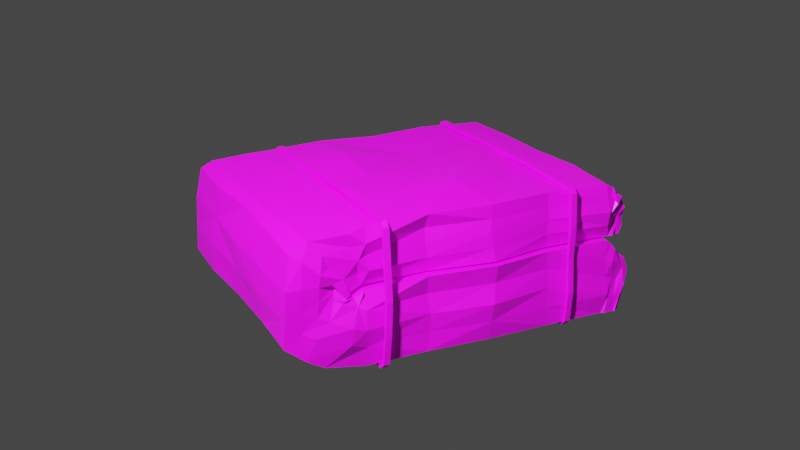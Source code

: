 # Source: LP_Wool.blend  (saved by Blender 2.92.15; exported with 4.5.12 LTS)
import bpy
from mathutils import Matrix  # noqa: F401  (used for matrix-valued properties, if any)

bpy.ops.wm.read_factory_settings(use_empty=True)
scene = bpy.context.scene
scene.name = 'Scene'

# ---- collections
col_collection = bpy.data.collections.new('Collection'); scene.collection.children.link(col_collection)

# ---- images (referenced by path relative to the original .blend; pixels are not part of the script)
import os
ASSET_DIR = os.environ.get("B2B_ASSET_DIR", "")  # directory of the original .blend (textures are referenced by path, not embedded)
HERE = os.path.dirname(os.path.abspath(__file__))  # packed textures are extracted next to this script under _unpacked/

def load_image(name, relpath, width, height, colorspace="sRGB"):
    """Load a texture the original file referenced (path relative to the .blend, or extracted next to this script)."""
    p = next((c for c in (os.path.join(HERE, relpath), os.path.join(ASSET_DIR, relpath)) if relpath and os.path.exists(c)), "")
    if p:
        img = bpy.data.images.load(p, check_existing=True)
        img.name = name
    else:  # same state as the original file: an image datablock whose file is absent (Cycles renders it pink)
        img = bpy.data.images.new(name, width, height)
        img.source = "FILE"
        img.filepath = "//" + (relpath or name)
    img.colorspace_settings.name = colorspace
    return img
img_imphenziapalette01_256_gradient_png = load_image('ImphenziaPalette01-256-Gradient.png', 'ImphenziaPalette01-256-Gradient.png', 1024, 1024, 'sRGB')

# ---- materials (node trees are filled in below, after node groups)
mat_material_001 = bpy.data.materials.new('Material.001')
mat_material_001.use_transparent_shadow = False

# ---- material node trees
mat_material_001.use_nodes = True; mat_material_001.node_tree.nodes.clear()
_N = mat_material_001.node_tree.nodes; _L = mat_material_001.node_tree.links
n0 = _N.new('ShaderNodeBsdfPrincipled'); n0.name = 'Principled BSDF'; n0.location = (10, 300)
n0.distribution = 'GGX'
n0.subsurface_method = 'BURLEY'
n0.inputs[3].default_value = 1.45
n0.inputs[27].default_value = (0.0, 0.0, 0.0, 1.0)
n0.inputs[28].default_value = 1.0
n1 = _N.new('ShaderNodeOutputMaterial'); n1.name = 'Material Output'; n1.location = (300, 300)
n2 = _N.new('ShaderNodeTexImage'); n2.name = 'Image Texture'; n2.location = (-280, 280)
n2.image = img_imphenziapalette01_256_gradient_png
_L.new(n0.outputs[0], n1.inputs[0])
_L.new(n2.outputs[0], n0.inputs[0])
n1.is_active_output = True

# ---- world
world_world = bpy.data.worlds.new('World'); scene.world = world_world
world_world.use_nodes = True; world_world.node_tree.nodes.clear()
_N = world_world.node_tree.nodes; _L = world_world.node_tree.links
n0 = _N.new('ShaderNodeOutputWorld'); n0.name = 'World Output'; n0.location = (300, 300)
n1 = _N.new('ShaderNodeBackground'); n1.name = 'Background'; n1.location = (10, 300)
n1.inputs[0].default_value = (0.05088, 0.05088, 0.05088, 1.0)
_L.new(n1.outputs[0], n0.inputs[0])
n0.is_active_output = True
world_world.color = (0.05088, 0.05088, 0.05088)
world_world.use_sun_shadow = False
world_world.sun_shadow_jitter_overblur = 0.0

# ---- cameras
cam_camera_001 = bpy.data.cameras.new('Camera.001')

# ---- lights
light_point = bpy.data.lights.new('Point', 'POINT')
light_point.transmission_factor = 0.0
light_point.energy = 4000.0
light_point.shadow_soft_size = 0.25
light_point.shadow_maximum_resolution = 0.006
light_point.use_absolute_resolution = True

# ---- meshes
me_cube_001 = bpy.data.meshes.new('Cube.001')
me_cube_001.from_pydata([(-1.05, -0.9934, -0.9933), (-0.9953, -1.026, 0.8981), (-0.9839, 0.9836, -1.006), (-1.015, 1.02, 0.9796), (0.9902, -0.9867, -1.012), (1.014, -1.008, 0.9265), (0.9871, 1.004, -1.02), (1.003, 1.009, 0.9627), (-0.9943, -1.597, -0.114), (-1.004, -1.108, 0.8066), (1.045, -1.147, 0.7953), (1.006, -1.594, -0.1441), (-1.006, -1.524, 2.107), (-0.9913, -1.129, 0.8814), (1.029, -1.118, 0.8915), (1.033, -1.545, 2.094), (-0.9503, 0.9747, 2.403), (-0.936, 0.9879, 1.012), (0.9504, 1.003, 1.014), (0.996, 0.9784, 2.42), (-0.9443, -0.9812, 1.041), (0.9738, -0.9886, 1.015), (0.9993, -0.9899, 2.429), (-0.9459, -0.9983, 2.4), (-0.9322, 1.111, 1.984), (-0.9561, 1.128, 1.055), (0.9682, 1.135, 1.055), (0.9866, 1.124, 1.995), (-1.005, 1.154, 0.4117), (-0.9839, 1.149, -1.006), (0.9985, 1.149, -0.9956), (0.9865, 1.188, 0.3941), (-0.9881, 0.004152, -1.021), (-1.04, -0.9839, 0.01037), (-1.003, -0.007782, 0.9721), (-0.9948, 1.014, 0.007919), (0.004743, 0.9917, -1.009), (-0.01924, 1.03, 0.9221), (0.998, 1.014, -0.01067), (1.01, 0.001386, -0.9983), (1.07, 0.01763, 0.9657), (1.064, -1.008, -1.36e-07), (0.009742, -1.012, -1.022), (0.02063, -0.9851, 0.9436), (-0.9806, -1.368, 0.515), (1.038, -1.359, 0.5174), (-0.01848, -1.581, -0.1348), (-0.0128, -1.128, 0.8877), (-0.9876, -1.356, 1.549), (1.072, -1.344, 1.563), (0.0005414, -1.502, 2.112), (-0.001655, -1.139, 0.9866), (1.062, -1.59, 1.305), (-1.019, -1.571, 1.309), (-1.011, -1.115, 0.8207), (1.034, -1.144, 0.8424), (-0.9524, 0.9765, 1.7), (1.029, 1.004, 1.733), (0.02019, 0.9948, 2.412), (0.01086, 1.033, 0.9845), (-0.932, -0.01025, 1.028), (1.028, 0.01886, 1.02), (0.9848, 0.01327, 2.404), (-0.9536, -0.01708, 2.394), (-0.9409, -0.9871, 1.727), (0.004176, -1.012, 2.419), (1.011, -0.9998, 1.737), (-0.001877, -0.9709, 1.036), (-0.9716, 1.135, 1.512), (0.9776, 1.145, 1.535), (-0.01577, 1.14, 1.984), (0.003609, 1.205, 1.052), (1.021, 1.041, 2.188), (-0.9453, 1.061, 2.207), (-0.9257, 1.076, 1.032), (0.9768, 1.072, 1.029), (-1.014, 1.145, -0.3132), (-0.02536, 1.144, -0.9972), (0.001088, 1.176, 0.3827), (1.02, 1.18, -0.2986), (1.007, 1.084, 0.7059), (-0.9852, 1.091, 0.7023), (-1.01, 1.072, -0.9954), (1.007, 1.106, -1.004), (0.002506, 1.091, -0.9955), (0.9873, 1.126, -0.1594), (-0.9987, 1.094, -0.1526), (-2.244e-05, 1.142, -0.2972), (1.005, 1.041, 1.608), (-0.01097, 1.099, 1.021), (-0.9587, 1.054, 1.628), (0.002643, 1.194, 1.484), (-0.9683, 0.001266, 1.714), (0.001289, 0.01775, 2.407), (1.006, -0.01261, 1.737), (-0.007165, 1.065, 2.205), (1.05, -1.348, 1.247), (-0.0122, -1.13, 0.8982), (-0.9797, -1.354, 1.267), (0.02212, 0.01015, 1.028), (0.004063, -1.598, 1.295), (0.009859, 0.005522, 0.9495), (-0.008266, -0.007685, -1.009), (1.073, -0.004322, -0.01066), (-0.005243, 1.12, 0.7004), (-1.006, -0.01204, -0.009805), (-0.9983, -0.504, -1.01), (-1.03, -0.9945, 0.5047), (-1.011, 0.5003, 0.9549), (-0.9919, 0.9996, -0.4851), (-0.4949, 1.012, -0.9837), (0.4888, 1.026, 0.9324), (1.019, 1.032, -0.4966), (0.9953, 0.4894, -1.007), (1.024, -0.5173, 0.9733), (1.019, -0.9894, -0.501), (0.5098, -0.9873, -1.019), (-0.5206, -1.004, 0.9185), (-1.007, -1.233, 0.8117), (1.023, -1.472, 0.1873), (0.5077, -1.579, -0.1313), (-0.4951, -1.113, 0.8554), (-1.009, -1.442, -0.5508), (-1.024, -1.039, 0.8946), (1.007, -1.433, -0.5592), (1.043, -1.022, 0.9044), (-0.9925, -1.225, 1.217), (1.049, -1.462, 1.919), (0.472, -1.524, 2.116), (-0.4973, -1.144, 1.005), (-0.9284, 1.004, 1.364), (1.013, 0.9845, 2.065), (0.4821, 1.035, 2.417), (-0.4747, 0.9946, 0.9931), (-0.9616, 0.4953, 1.005), (1.0, -1.101, 0.9306), (1.009, -1.402, 2.306), (-0.9829, -1.434, 2.29), (-0.958, -1.018, 1.0), (0.9539, -0.4978, 1.01), (0.9726, -0.4943, 2.422), (-1.003, -0.4801, 2.415), (-0.9761, -0.9744, 1.373), (-0.4901, -1.006, 2.432), (1.04, -0.9998, 2.062), (0.4811, -1.008, 1.034), (-0.9512, 1.146, 1.279), (1.003, 1.15, 1.758), (0.472, 1.19, 1.997), (-0.4831, 1.145, 1.031), (1.027, 1.097, 2.111), (-0.9438, 1.026, 2.299), (-0.953, 1.047, 1.035), (0.9597, 1.041, 1.017), (-1.017, 1.16, -0.6562), (-0.5125, 1.18, -0.9801), (0.4976, 1.165, 0.415), (0.9893, 1.188, -0.6394), (0.9876, 1.131, 0.5405), (-0.9913, 1.015, 0.8583), (-1.026, 1.043, -1.01), (1.02, 1.111, -1.004), (-1.026, 0.5108, -1.002), (-1.101, -1.005, -0.507), (-1.028, -0.5046, 0.9603), (-0.9942, 1.001, 0.5113), (0.5115, 1.038, -1.011), (-0.5098, 1.004, 0.9338), (1.008, 0.9977, 0.4886), (0.9886, -0.5008, -0.9965), (0.9903, 0.4893, 0.9498), (1.059, -1.006, 0.4931), (-0.4947, -1.006, -1.029), (0.4924, -1.004, 0.9182), (-1.008, -1.476, 0.1932), (1.017, -1.23, 0.8127), (-0.5041, -1.614, -0.1156), (0.5102, -1.111, 0.8599), (-1.072, -1.285, -0.8152), (-1.01, -1.097, 0.8245), (1.001, -1.3, -0.8115), (1.019, -1.08, 0.8051), (-0.9917, -1.459, 1.904), (1.037, -1.247, 1.237), (-0.4789, -1.538, 2.106), (0.5064, -1.131, 0.9515), (-0.9598, 0.991, 2.077), (0.9992, 1.007, 1.358), (-0.4689, 1.006, 2.4), (0.4867, 1.039, 1.002), (-1.003, -0.5215, 1.028), (0.9843, -1.023, 1.016), (1.035, -1.124, 2.351), (-0.9504, -1.148, 2.387), (-0.9972, -1.078, 0.9328), (0.9336, 0.4991, 1.0), (0.9426, 0.5061, 2.414), (-1.018, 0.4705, 2.41), (-0.9392, -1.007, 2.065), (0.4936, -1.014, 2.403), (1.028, -0.974, 1.396), (-0.4832, -0.9828, 1.041), (-0.9751, 1.12, 1.759), (0.978, 1.151, 1.275), (-0.4571, 1.195, 2.002), (0.4831, 1.164, 1.04), (0.9875, 1.043, 2.316), (-0.9263, 1.098, 2.079), (-0.9467, 1.09, 1.03), (0.9582, 1.108, 1.041), (-1.003, 1.162, 0.03455), (0.479, 1.191, -0.9867), (-0.5197, 1.166, 0.4023), (0.987, 1.228, 0.05148), (1.0, 1.053, 0.8257), (-0.9797, 1.11, 0.5523), (-0.9915, 1.1, -0.9844), (1.009, 1.021, -1.009), (-0.007316, 1.113, -1.008), (-0.01338, 1.039, -1.002), (0.4922, 1.142, -1.002), (-0.5102, 1.103, -0.994), (1.004, 1.151, -0.2116), (0.9943, 1.077, -0.06488), (1.003, 1.145, 0.2799), (1.008, 1.106, -0.5794), (-1.017, 1.114, -0.2201), (-0.9931, 1.045, -0.06833), (-0.9941, 1.086, -0.563), (-0.9905, 1.08, 0.2829), (0.4746, 1.188, -0.2983), (-0.4896, 1.215, -0.3139), (-0.007679, 1.155, -0.6605), (-0.01147, 1.166, 0.03764), (0.9907, 1.097, 1.575), (1.018, 1.009, 1.654), (1.029, 1.068, 1.916), (0.9616, 1.071, 1.335), (0.01759, 1.159, 1.014), (0.01954, 1.056, 1.002), (0.472, 1.096, 1.009), (-0.4863, 1.069, 1.006), (-0.9361, 1.119, 1.558), (-0.9524, 1.022, 1.673), (-0.9441, 1.076, 1.312), (-0.9427, 1.083, 1.925), (-0.4648, 1.189, 1.504), (0.4656, 1.173, 1.521), (-0.005158, 1.161, 1.738), (0.008942, 1.182, 1.274), (0.01715, -1.011, 1.011), (0.004206, -1.088, 0.9333), (1.031, -1.056, 1.684), (1.021, -1.263, 1.61), (0.006233, -1.137, 2.353), (-0.0002913, -1.429, 2.307), (-0.9789, -1.066, 1.679), (-0.9799, -1.257, 1.599), (-1.022, 0.4867, 1.713), (-1.01, -0.4919, 1.728), (-0.9593, 0.004262, 1.358), (-0.9524, -0.0007176, 2.089), (-0.008183, 0.5021, 2.521), (0.006598, -0.5024, 2.407), (-0.478, 0.02336, 2.286), (0.4758, -0.01343, 2.595), (0.9517, 0.5094, 1.727), (0.9534, -0.5119, 1.705), (0.989, -0.0007888, 2.054), (1.015, 0.009811, 1.374), (0.01913, 1.107, 2.09), (0.01063, 1.007, 2.296), (-0.4804, 1.102, 2.187), (0.4756, 1.112, 2.177), (1.066, -1.481, 1.312), (1.003, -1.229, 1.131), (0.5081, -1.104, 0.8607), (-0.5099, -1.125, 0.8872), (-1.017, -1.221, 1.018), (-0.9961, -1.456, 1.284), (0.01029, 0.4775, 0.9972), (0.01728, -0.5103, 1.01), (0.4791, 0.003419, 1.011), (-0.4677, -0.00889, 1.023), (1.045, -1.276, 0.3693), (1.076, -1.113, 0.1345), (-0.009925, -1.081, 0.8604), (0.004672, -1.052, 0.8821), (-0.01866, -1.437, -0.5352), (0.02032, -1.302, -0.8169), (-0.5071, -1.571, 1.282), (0.4745, -1.593, 1.304), (0.001163, -0.4984, 0.9417), (0.007734, 0.4998, 0.928), (0.4983, -0.01271, 0.9417), (-0.4992, 0.008889, 0.952), (-0.01371, -0.5108, -1.021), (-0.01089, 0.512, -1.006), (-0.5036, 0.002849, -1.011), (0.4872, -0.002962, -0.9784), (-1.004, -1.262, 0.3569), (-1.043, -1.078, 0.1106), (1.01, -0.4863, -0.004796), (1.001, 0.5014, 0.01029), (1.042, -0.005977, -0.4958), (1.037, 0.01824, 0.491), (-0.006534, 1.153, 0.5441), (0.008882, 1.083, 0.8625), (-0.4999, 1.095, 0.6754), (0.4886, 1.083, 0.7019), (-1.09, 0.4911, -0.001218), (-1.011, -0.4926, -0.02529), (-1.002, -0.01976, -0.5014), (-0.977, 0.01078, 0.5115), (-0.9885, -0.4931, 0.5005), (-1.004, -0.4852, -0.5198), (-1.074, 0.5139, -0.4794), (0.5091, 1.061, 0.8535), (-0.494, 1.031, 0.8675), (-0.4935, 1.108, 0.5505), (0.9802, 0.496, 0.4904), (1.002, 0.4864, -0.5215), (0.9938, -0.4903, -0.4905), (-1.073, -1.113, -0.3363), (-1.015, -1.044, 0.5957), (-1.014, -1.184, 0.7343), (0.4986, 0.5259, -0.9876), (-0.5035, 0.4996, -0.9889), (-0.5104, -0.4866, -1.001), (-0.5149, 0.4844, 0.954), (0.49, 0.5085, 0.949), (0.4949, -0.5157, 0.9588), (0.4941, -1.304, -0.7996), (-0.5134, -1.282, -0.8176), (-0.5064, -1.432, -0.563), (-0.5007, -1.023, 0.891), (0.5046, -1.046, 0.8971), (0.4953, -1.091, 0.8477), (1.044, -1.064, 0.5867), (1.053, -1.118, -0.3144), (1.043, -1.375, 0.0156), (-0.4836, -0.5037, 1.036), (0.4672, -0.4953, 1.028), (0.472, 0.5075, 1.024), (0.464, 1.077, 2.32), (-0.4876, 1.054, 2.291), (-0.4921, 1.13, 2.08), (0.9726, -0.492, 1.366), (0.9302, -0.5058, 2.057), (0.9435, 0.5021, 2.052), (0.4732, -0.5162, 2.422), (-0.4671, -0.5065, 2.575), (-0.4618, 0.4827, 2.397), (-1.013, -0.4975, 2.065), (-1.009, -0.5188, 1.386), (-0.9833, 0.4974, 1.371), (-0.9741, -1.35, 1.949), (-0.9704, -1.161, 1.265), (-0.9532, -1.029, 1.333), (0.5077, -1.423, 2.302), (-0.5024, -1.44, 2.283), (-0.4727, -1.154, 2.351), (1.018, -1.158, 1.284), (1.032, -1.314, 1.955), (1.018, -1.107, 2.019), (-0.4981, -1.08, 0.9161), (0.4771, -1.098, 0.9186), (0.4772, -1.002, 0.9874), (0.4803, 1.197, 1.278), (0.4709, 1.179, 1.764), (-0.4762, 1.164, 1.73), (-0.929, 1.028, 1.967), (-0.947, 1.014, 1.332), (-0.9491, 1.113, 1.298), (-0.466, 1.049, 1.025), (0.4744, 1.034, 1.002), (0.4584, 1.128, 1.036), (0.9908, 1.005, 1.352), (1.005, 1.056, 1.983), (0.9979, 1.105, 1.849), (-0.5133, 1.215, 0.055), (-0.5061, 1.2, -0.6588), (0.4951, 1.216, -0.665), (-0.9951, 1.032, 0.4099), (-1.025, 1.049, -0.533), (-0.9884, 1.117, -0.5903), (1.007, 1.051, -0.5333), (1.021, 1.061, 0.3866), (0.9956, 1.176, 0.1476), (-0.492, 1.06, -0.9939), (0.5006, 1.054, -0.9899), (0.4854, 1.185, -1.017), (-0.4913, 1.126, -0.9971), (1.016, 1.147, -0.6153), (-0.9976, 1.103, 0.1568), (0.4812, 1.167, 0.04403), (0.9728, 1.104, 1.293), (-0.4859, 1.092, 1.027), (-0.9316, 1.104, 1.819), (-0.479, 1.163, 1.262), (-0.483, -1.029, 1.015), (0.9934, -1.049, 1.337), (0.486, -1.15, 2.371), (-0.9545, -1.111, 2.013), (-1.041, 0.4766, 2.055), (0.4608, 0.5059, 2.413), (0.956, 0.4877, 1.359), (0.4715, 1.173, 2.08), (-0.4803, 0.5029, 1.026), (1.035, -1.175, 0.7269), (-0.5234, -1.075, 0.8487), (0.5027, -1.434, -0.5333), (-0.4884, -0.4862, 0.9488), (0.4759, -0.5046, -0.9922), (-0.985, -1.354, -0.005719), (0.9851, -0.5096, 0.4861), (0.4924, 1.132, 0.5507), (-1.076, 0.4946, 0.5043), (1.034, -1.592, 0.5806), (-1.007, -1.112, 0.8136), (-0.9802, -1.361, 0.8909), (1.044, -1.353, 0.8821), (1.04, -1.146, 0.8188), (-1.006, -1.584, 0.5973), (-0.00721, -1.59, 0.58), (-0.0125, -1.129, 0.8929), (0.4911, -1.603, 0.5864), (1.01, -1.23, 0.9717), (1.044, -1.476, 0.7495), (-1.012, -1.227, 0.9146), (0.5091, -1.107, 0.8603), (-1.002, -1.466, 0.7386), (-0.5025, -1.119, 0.8713), (-0.5056, -1.61, 0.5831)], [], [(334, 333, 289, 288), (209, 75, 240, 376), (397, 208, 25, 149), (156, 31, 213, 395), (295, 329, 108, 34), (327, 162, 2, 110), (244, 372, 243, 90), (153, 18, 189, 375), (240, 375, 239, 89), (146, 373, 242, 68), (205, 71, 249, 368), (13, 129, 277, 54), (96, 275, 183, 49), (141, 23, 143, 351), (264, 351, 263, 93), (19, 132, 405, 196), (430, 177, 47, 425), (426, 418, 52, 291), (428, 418, 11, 119), (200, 401, 191, 21), (11, 120, 411, 124), (123, 324, 325, 179), (319, 308, 104, 306), (319, 306, 78, 212), (328, 298, 102, 296), (126, 278, 98, 48), (308, 318, 307, 104), (349, 268, 94, 266), (366, 251, 250, 367), (314, 107, 1, 164), (311, 33, 107, 314), (6, 113, 326, 166), (329, 167, 3, 108), (317, 111, 7, 214), (373, 244, 90, 242), (433, 423, 8, 176), (5, 125, 338, 171), (115, 4, 169, 322), (427, 175, 10, 422), (118, 9, 179, 325), (177, 10, 181, 337), (430, 422, 10, 177), (119, 11, 124, 340), (131, 349, 266, 57), (21, 139, 347, 200), (22, 140, 350, 199), (188, 16, 197, 352), (50, 184, 290, 100), (23, 141, 353, 198), (341, 201, 20, 190), (12, 53, 290, 184), (354, 190, 20, 142), (55, 14, 183, 275), (143, 23, 193, 361), (14, 55, 276, 185), (144, 22, 192, 364), (54, 278, 126, 13), (145, 21, 191, 367), (71, 205, 376, 238), (27, 148, 407, 150), (202, 24, 204, 370), (16, 151, 371, 186), (130, 17, 134, 355), (146, 25, 208, 373), (189, 18, 195, 343), (209, 376, 205, 26), (18, 153, 377, 187), (131, 19, 196, 349), (147, 27, 150, 379), (29, 155, 392, 216), (157, 30, 211, 382), (3, 159, 383, 165), (109, 2, 162, 316), (154, 29, 216, 385), (170, 320, 168, 7), (297, 327, 110, 36), (82, 216, 392, 221), (83, 161, 393, 225), (210, 76, 226, 394), (81, 215, 394, 229), (213, 79, 230, 395), (203, 69, 234, 396), (75, 209, 396, 237), (74, 208, 397, 241), (202, 68, 242, 398), (73, 207, 398, 245), (71, 149, 399, 249), (201, 67, 250, 400), (362, 135, 191, 401), (200, 66, 252, 401), (359, 136, 192, 402), (199, 65, 254, 402), (356, 137, 193, 403), (198, 64, 256, 403), (186, 56, 258, 404), (63, 197, 404, 261), (62, 196, 405, 265), (187, 57, 266, 406), (61, 195, 406, 269), (72, 150, 407, 273), (129, 51, 97, 277), (12, 182, 279, 53), (128, 50, 100, 291), (52, 15, 128, 291), (60, 134, 408, 283), (175, 45, 284, 409), (332, 180, 124, 411), (338, 125, 181, 409), (338, 409, 284, 285), (412, 295, 34, 164), (39, 169, 413, 299), (174, 44, 300, 414), (376, 240, 89, 238), (365, 400, 250, 251), (171, 41, 302, 415), (352, 264, 93, 262), (40, 114, 415, 305), (340, 339, 285, 284), (80, 158, 416, 309), (165, 35, 310, 417), (316, 312, 105, 310), (34, 108, 417, 313), (383, 227, 35, 165), (320, 303, 38, 168), (310, 105, 313, 417), (335, 123, 179, 410), (306, 104, 309, 416), (416, 156, 78, 306), (346, 272, 95, 270), (338, 285, 41, 171), (313, 314, 164, 34), (42, 172, 328, 296), (302, 103, 305, 415), (355, 260, 92, 258), (370, 248, 91, 246), (427, 421, 45, 175), (52, 274, 127, 15), (169, 39, 304, 322), (325, 324, 301, 300), (239, 59, 133, 374), (287, 43, 117, 335), (296, 102, 299, 413), (413, 116, 42, 296), (255, 50, 128, 359), (395, 233, 78, 156), (292, 101, 295, 412), (412, 117, 43, 292), (127, 274, 96, 49), (307, 37, 111, 317), (333, 334, 122, 178), (323, 414, 300, 301), (411, 120, 46, 288), (339, 340, 124, 180), (332, 411, 288, 289), (174, 414, 122, 8), (410, 121, 47, 286), (433, 176, 46, 424), (251, 51, 129, 365), (335, 410, 286, 287), (280, 99, 283, 408), (408, 133, 59, 280), (356, 257, 48, 182), (26, 203, 396, 209), (98, 279, 182, 48), (362, 253, 49, 183), (142, 358, 256, 64), (195, 61, 282, 343), (270, 95, 273, 407), (407, 148, 70, 270), (377, 235, 57, 187), (196, 62, 268, 349), (266, 94, 269, 406), (197, 63, 264, 352), (262, 93, 265, 405), (405, 132, 58, 262), (371, 243, 56, 186), (143, 361, 254, 65), (136, 363, 364, 192), (258, 92, 261, 404), (271, 58, 132, 344), (353, 259, 64, 198), (191, 135, 366, 367), (358, 357, 257, 256), (144, 364, 252, 66), (350, 263, 65, 199), (365, 194, 138, 400), (356, 403, 256, 257), (201, 400, 138, 20), (145, 367, 250, 67), (347, 267, 66, 200), (359, 402, 254, 255), (341, 281, 67, 201), (362, 401, 252, 253), (207, 73, 272, 346), (246, 91, 249, 399), (399, 146, 68, 246), (68, 202, 370, 246), (208, 74, 244, 373), (242, 90, 245, 398), (382, 232, 87, 230), (379, 236, 88, 234), (238, 89, 241, 397), (397, 149, 71, 238), (368, 247, 69, 203), (157, 382, 230, 79), (234, 88, 237, 396), (59, 189, 343, 280), (115, 322, 302, 41), (215, 81, 308, 319), (230, 87, 233, 395), (380, 231, 76, 210), (326, 297, 36, 166), (226, 86, 229, 394), (216, 82, 228, 385), (222, 85, 225, 393), (393, 157, 79, 222), (218, 84, 221, 392), (392, 155, 77, 218), (228, 384, 227, 86), (161, 83, 220, 391), (391, 211, 30, 161), (225, 386, 217, 83), (390, 166, 36, 219), (217, 6, 166, 390), (390, 220, 83, 217), (389, 110, 2, 160), (219, 36, 110, 389), (51, 185, 276, 97), (389, 221, 84, 219), (321, 113, 6, 112), (159, 3, 167, 318), (158, 80, 224, 388), (388, 213, 31, 158), (309, 317, 214, 80), (387, 168, 38, 223), (214, 7, 168, 387), (387, 224, 80, 214), (386, 112, 6, 217), (223, 38, 112, 386), (386, 225, 85, 223), (381, 155, 29, 154), (228, 82, 160, 384), (336, 287, 286, 337), (384, 109, 35, 227), (160, 2, 109, 384), (77, 211, 391, 218), (383, 229, 86, 227), (232, 77, 155, 381), (211, 77, 232, 382), (233, 380, 212, 78), (381, 154, 76, 231), (79, 213, 388, 222), (380, 210, 28, 212), (30, 157, 393, 161), (380, 233, 87, 231), (369, 148, 27, 147), (151, 16, 188, 345), (150, 72, 236, 379), (273, 344, 206, 72), (378, 131, 57, 235), (236, 378, 235, 88), (206, 19, 131, 378), (378, 236, 72, 206), (221, 389, 160, 82), (377, 237, 88, 235), (240, 75, 153, 375), (375, 189, 59, 239), (374, 133, 17, 152), (374, 241, 89, 239), (25, 146, 399, 149), (244, 74, 152, 372), (372, 130, 56, 243), (237, 377, 153, 75), (152, 17, 130, 372), (139, 21, 145, 342), (70, 204, 346, 270), (371, 245, 90, 243), (248, 70, 148, 369), (204, 70, 248, 370), (369, 147, 69, 247), (368, 203, 26, 205), (204, 24, 207, 346), (368, 249, 91, 247), (269, 347, 139, 61), (199, 402, 192, 22), (366, 185, 51, 251), (135, 14, 185, 366), (365, 129, 13, 194), (265, 350, 140, 62), (198, 403, 193, 23), (283, 341, 190, 60), (363, 127, 49, 253), (136, 15, 127, 363), (261, 353, 141, 63), (360, 184, 50, 255), (137, 12, 184, 360), (359, 128, 15, 136), (268, 348, 267, 94), (193, 137, 360, 361), (358, 142, 20, 138), (357, 126, 48, 257), (194, 13, 126, 357), (134, 60, 260, 355), (354, 142, 64, 259), (354, 260, 60, 190), (353, 261, 92, 259), (245, 371, 151, 73), (264, 63, 141, 351), (351, 143, 65, 263), (350, 265, 93, 263), (268, 62, 140, 348), (58, 188, 352, 262), (348, 144, 66, 267), (347, 269, 94, 267), (272, 73, 151, 345), (17, 133, 408, 134), (345, 188, 58, 271), (344, 132, 19, 206), (344, 273, 95, 271), (432, 425, 47, 121), (47, 177, 337, 286), (426, 291, 100, 424), (419, 9, 118, 429), (431, 174, 8, 423), (260, 354, 259, 92), (431, 420, 44, 174), (432, 121, 9, 419), (282, 61, 139, 342), (342, 145, 67, 281), (241, 374, 152, 74), (341, 283, 99, 281), (125, 5, 173, 336), (323, 178, 122, 414), (43, 173, 331, 292), (339, 115, 41, 285), (180, 4, 115, 339), (336, 173, 43, 287), (289, 42, 116, 332), (335, 117, 1, 123), (4, 116, 413, 169), (125, 336, 337, 181), (46, 176, 334, 288), (334, 176, 8, 122), (333, 172, 42, 289), (385, 228, 86, 226), (178, 0, 172, 333), (332, 116, 4, 180), (109, 316, 310, 35), (9, 121, 410, 179), (429, 118, 44, 420), (1, 117, 412, 164), (171, 415, 114, 5), (229, 383, 159, 81), (114, 40, 294, 331), (106, 0, 163, 315), (331, 173, 5, 114), (305, 320, 170, 40), (330, 111, 37, 293), (170, 7, 111, 330), (330, 294, 40, 170), (118, 325, 300, 44), (294, 330, 293, 101), (318, 167, 37, 307), (293, 37, 167, 329), (329, 295, 101, 293), (298, 327, 297, 102), (106, 32, 298, 328), (0, 106, 328, 172), (162, 32, 312, 316), (32, 162, 327, 298), (326, 299, 102, 297), (324, 107, 33, 301), (123, 1, 107, 324), (323, 163, 0, 178), (301, 33, 163, 323), (304, 39, 113, 321), (343, 282, 99, 280), (304, 321, 303, 103), (299, 326, 113, 39), (388, 224, 85, 222), (320, 305, 103, 303), (308, 81, 159, 318), (357, 358, 138, 194), (220, 390, 219, 84), (31, 156, 416, 158), (212, 28, 215, 319), (317, 309, 104, 307), (312, 32, 106, 315), (314, 313, 105, 311), (312, 315, 311, 105), (28, 210, 394, 215), (165, 417, 108, 3), (315, 163, 33, 311), (361, 360, 255, 254), (282, 342, 281, 99), (10, 175, 409, 181), (272, 345, 271, 95), (363, 253, 252, 364), (356, 182, 12, 137), (362, 183, 14, 135), (248, 369, 247, 91), (24, 202, 398, 207), (16, 186, 404, 197), (18, 187, 406, 195), (154, 385, 226, 76), (322, 304, 103, 302), (224, 387, 223, 85), (140, 22, 144, 348), (391, 220, 84, 218), (303, 321, 112, 38), (119, 340, 284, 45), (130, 355, 258, 56), (147, 379, 234, 69), (232, 381, 231, 87), (331, 294, 101, 292), (428, 119, 45, 421), (274, 428, 421, 96), (278, 429, 420, 98), (277, 432, 419, 54), (279, 98, 420, 431), (279, 431, 423, 53), (54, 419, 429, 278), (120, 426, 424, 46), (277, 97, 425, 432), (290, 433, 424, 100), (275, 96, 421, 427), (276, 55, 422, 430), (275, 427, 422, 55), (290, 53, 423, 433), (274, 52, 418, 428), (120, 11, 418, 426), (276, 430, 425, 97)])
_uv = me_cube_001.uv_layers.new(name='UVMap')
_uv.uv.foreach_set('vector', [0.4381, 0.9334, 0.4382, 0.9351, 0.436, 0.9351, 0.4362, 0.9333, 0.4409, 0.9398, 0.4409, 0.9396, 0.4429, 0.9395, 0.4429, 0.9396, 0.4467, 0.9394, 0.4486, 0.9393, 0.4486, 0.9395, 0.4467, 0.9396, 0.4232, 0.9349, 0.4232, 0.9329, 0.4246, 0.9328, 0.4247, 0.9349, 0.4465, 0.9263, 0.4465, 0.9243, 0.4485, 0.9242, 0.4485, 0.9263, 0.4445, 0.9111, 0.4424, 0.9111, 0.4425, 0.9092, 0.4445, 0.9091, 0.4421, 0.9129, 0.4418, 0.9128, 0.4418, 0.9115, 0.4419, 0.9116, 0.4409, 0.9395, 0.4409, 0.9393, 0.4428, 0.9393, 0.4429, 0.9393, 0.4429, 0.9395, 0.4429, 0.9393, 0.4447, 0.9392, 0.4448, 0.9393, 0.4424, 0.913, 0.4422, 0.913, 0.4422, 0.9119, 0.4423, 0.9121, 0.4486, 0.9367, 0.4486, 0.9347, 0.4495, 0.9347, 0.4496, 0.9366, 0.4294, 0.931, 0.4289, 0.929, 0.4293, 0.929, 0.4297, 0.931, 0.4304, 0.9136, 0.4299, 0.9141, 0.43, 0.9137, 0.4303, 0.9124, 0.4114, 0.9251, 0.4118, 0.9183, 0.4178, 0.9179, 0.4184, 0.9244, 0.4186, 0.9312, 0.4184, 0.9244, 0.4246, 0.9241, 0.4248, 0.9309, 0.4384, 0.9428, 0.4317, 0.9432, 0.4312, 0.937, 0.4374, 0.9366, 0.4293, 0.9249, 0.4293, 0.9249, 0.4293, 0.927, 0.4293, 0.927, 0.4341, 0.9296, 0.4319, 0.9296, 0.4318, 0.9267, 0.4341, 0.9267, 0.4309, 0.9156, 0.4314, 0.9163, 0.4315, 0.9192, 0.431, 0.9179, 0.4288, 0.9131, 0.4292, 0.9133, 0.4291, 0.9146, 0.4289, 0.9146, 0.432, 0.9325, 0.434, 0.9324, 0.4341, 0.9333, 0.432, 0.9334, 0.4336, 0.9149, 0.4336, 0.9161, 0.4331, 0.9156, 0.4334, 0.9152, 0.4228, 0.9389, 0.4223, 0.9389, 0.4221, 0.9369, 0.4228, 0.9369, 0.4228, 0.9389, 0.4228, 0.9369, 0.4234, 0.9368, 0.4234, 0.9389, 0.4447, 0.9151, 0.4446, 0.9131, 0.4466, 0.913, 0.4467, 0.9151, 0.4328, 0.9136, 0.4329, 0.9144, 0.4323, 0.9134, 0.4322, 0.9123, 0.4223, 0.9389, 0.4215, 0.9389, 0.4214, 0.9369, 0.4221, 0.9369, 0.4228, 0.9106, 0.4248, 0.9105, 0.4249, 0.9118, 0.4228, 0.9119, 0.4297, 0.9247, 0.4296, 0.9228, 0.4299, 0.9228, 0.4301, 0.9246, 0.4359, 0.9164, 0.4339, 0.9165, 0.4337, 0.9149, 0.4358, 0.9146, 0.4359, 0.9185, 0.434, 0.9184, 0.4339, 0.9165, 0.4359, 0.9164, 0.4504, 0.9088, 0.4505, 0.9109, 0.4485, 0.9108, 0.4485, 0.9089, 0.4465, 0.9243, 0.4464, 0.9223, 0.4485, 0.9221, 0.4485, 0.9242, 0.4214, 0.9349, 0.4211, 0.935, 0.4209, 0.9329, 0.4215, 0.9329, 0.4422, 0.913, 0.4421, 0.9129, 0.4419, 0.9116, 0.4422, 0.9119, 0.4381, 0.9295, 0.4401, 0.9295, 0.4401, 0.9323, 0.4381, 0.9324, 0.429, 0.915, 0.4291, 0.915, 0.4293, 0.9163, 0.4291, 0.9167, 0.4291, 0.9207, 0.4292, 0.9228, 0.4272, 0.9228, 0.4271, 0.9207, 0.4299, 0.9147, 0.4299, 0.9154, 0.4296, 0.9155, 0.4296, 0.9154, 0.4328, 0.9153, 0.4334, 0.9153, 0.4334, 0.9152, 0.4331, 0.9156, 0.4425, 0.9309, 0.4404, 0.9311, 0.4405, 0.9308, 0.4426, 0.9308, 0.4293, 0.9249, 0.4294, 0.9228, 0.4295, 0.9228, 0.4293, 0.9249, 0.431, 0.9179, 0.4315, 0.9192, 0.4309, 0.9201, 0.4306, 0.9186, 0.4209, 0.9106, 0.4228, 0.9106, 0.4228, 0.9119, 0.4208, 0.912, 0.4289, 0.9146, 0.427, 0.9147, 0.4269, 0.9133, 0.4288, 0.9131, 0.4372, 0.9171, 0.4372, 0.9236, 0.4307, 0.9236, 0.4306, 0.9171, 0.4193, 0.9437, 0.4131, 0.944, 0.4119, 0.9374, 0.4191, 0.9372, 0.436, 0.9234, 0.4379, 0.9234, 0.4381, 0.9267, 0.436, 0.9267, 0.4336, 0.9088, 0.4356, 0.9087, 0.4356, 0.9101, 0.4336, 0.9102, 0.4464, 0.933, 0.4463, 0.9311, 0.4482, 0.931, 0.4485, 0.9328, 0.4401, 0.9234, 0.4401, 0.9266, 0.4381, 0.9267, 0.4379, 0.9234, 0.4356, 0.9128, 0.4357, 0.9143, 0.4338, 0.9143, 0.4338, 0.913, 0.4296, 0.9153, 0.4295, 0.9151, 0.43, 0.9137, 0.4299, 0.9141, 0.4178, 0.9179, 0.4118, 0.9183, 0.4117, 0.9163, 0.4179, 0.916, 0.4291, 0.9228, 0.4293, 0.9228, 0.4293, 0.9249, 0.4289, 0.925, 0.4289, 0.9104, 0.4288, 0.9089, 0.4293, 0.9092, 0.4293, 0.9105, 0.4333, 0.9152, 0.4329, 0.9144, 0.4328, 0.9136, 0.4333, 0.915, 0.4314, 0.9247, 0.4313, 0.9266, 0.4314, 0.9267, 0.4312, 0.9246, 0.4448, 0.9397, 0.4429, 0.9397, 0.4429, 0.9396, 0.4447, 0.9396, 0.4525, 0.9386, 0.4524, 0.9365, 0.4528, 0.9365, 0.453, 0.9388, 0.4514, 0.9307, 0.4523, 0.9309, 0.4524, 0.9328, 0.4513, 0.9327, 0.4415, 0.9085, 0.4417, 0.9089, 0.4418, 0.9103, 0.4416, 0.9098, 0.4418, 0.9127, 0.4418, 0.9141, 0.4398, 0.9142, 0.4397, 0.9128, 0.4424, 0.913, 0.4423, 0.9139, 0.4422, 0.914, 0.4422, 0.913, 0.4428, 0.9393, 0.4409, 0.9393, 0.4409, 0.9373, 0.4428, 0.9373, 0.4409, 0.9398, 0.4429, 0.9396, 0.4429, 0.9397, 0.4409, 0.9399, 0.4209, 0.9148, 0.4208, 0.9148, 0.4209, 0.9135, 0.4209, 0.9135, 0.4209, 0.9106, 0.4209, 0.9092, 0.4228, 0.9092, 0.4228, 0.9106, 0.4203, 0.9119, 0.4203, 0.9109, 0.4204, 0.9104, 0.4204, 0.9115, 0.4425, 0.9086, 0.4444, 0.9084, 0.4445, 0.9087, 0.4425, 0.9088, 0.4274, 0.9327, 0.4288, 0.9327, 0.4288, 0.9347, 0.4275, 0.9347, 0.4419, 0.9143, 0.4419, 0.9147, 0.442, 0.9165, 0.4419, 0.9161, 0.442, 0.9202, 0.442, 0.9223, 0.4401, 0.9223, 0.4401, 0.9202, 0.4427, 0.9208, 0.4427, 0.9222, 0.4425, 0.9221, 0.4425, 0.9206, 0.423, 0.915, 0.423, 0.9169, 0.4211, 0.917, 0.4209, 0.9151, 0.4465, 0.911, 0.4445, 0.9111, 0.4445, 0.9091, 0.4465, 0.909, 0.4424, 0.9089, 0.4425, 0.9088, 0.4445, 0.9087, 0.4444, 0.9087, 0.4309, 0.9266, 0.4309, 0.9266, 0.4308, 0.9251, 0.4309, 0.9249, 0.4426, 0.918, 0.4426, 0.9194, 0.4424, 0.9191, 0.4423, 0.9176, 0.4422, 0.9154, 0.4423, 0.916, 0.4423, 0.9176, 0.4422, 0.9171, 0.4246, 0.9328, 0.426, 0.9327, 0.4261, 0.9349, 0.4247, 0.9349, 0.4203, 0.9138, 0.4203, 0.9128, 0.4205, 0.9126, 0.4205, 0.9137, 0.4207, 0.9148, 0.4205, 0.9147, 0.4205, 0.9137, 0.4206, 0.9136, 0.4485, 0.9393, 0.4486, 0.9393, 0.4467, 0.9394, 0.4467, 0.9393, 0.4314, 0.9257, 0.4314, 0.9247, 0.4316, 0.9249, 0.4316, 0.926, 0.4419, 0.9093, 0.442, 0.9098, 0.4421, 0.9109, 0.442, 0.9104, 0.4486, 0.9347, 0.4485, 0.9328, 0.4494, 0.9328, 0.4495, 0.9347, 0.4463, 0.9311, 0.4444, 0.9312, 0.4443, 0.9311, 0.4463, 0.9309, 0.4296, 0.9135, 0.4294, 0.9149, 0.4291, 0.9146, 0.4292, 0.9133, 0.4288, 0.9131, 0.4289, 0.9117, 0.4291, 0.9119, 0.4292, 0.9133, 0.4305, 0.9117, 0.4371, 0.9117, 0.4376, 0.9153, 0.4304, 0.9153, 0.4306, 0.9171, 0.4242, 0.9175, 0.4242, 0.9158, 0.4304, 0.9153, 0.4322, 0.9107, 0.4318, 0.9093, 0.433, 0.9089, 0.4332, 0.9104, 0.4336, 0.9102, 0.4337, 0.9115, 0.4334, 0.9117, 0.4332, 0.9104, 0.4416, 0.9098, 0.4416, 0.9114, 0.4396, 0.9114, 0.4395, 0.91, 0.4375, 0.9087, 0.4395, 0.9086, 0.4395, 0.91, 0.4376, 0.9099, 0.4377, 0.9302, 0.4374, 0.9366, 0.4312, 0.937, 0.431, 0.9303, 0.4209, 0.9135, 0.4208, 0.912, 0.4228, 0.9119, 0.423, 0.9134, 0.4249, 0.9147, 0.423, 0.9148, 0.423, 0.9134, 0.4249, 0.9133, 0.4533, 0.9387, 0.453, 0.9388, 0.4528, 0.9365, 0.4532, 0.9365, 0.4289, 0.929, 0.4289, 0.927, 0.4292, 0.927, 0.4293, 0.929, 0.4315, 0.9101, 0.4318, 0.9109, 0.4319, 0.9134, 0.4314, 0.9133, 0.4341, 0.9234, 0.436, 0.9234, 0.436, 0.9267, 0.4341, 0.9267, 0.4318, 0.9267, 0.4319, 0.9235, 0.4341, 0.9234, 0.4341, 0.9267, 0.4483, 0.9349, 0.4485, 0.9369, 0.4466, 0.937, 0.4464, 0.935, 0.4299, 0.9154, 0.4305, 0.9166, 0.4302, 0.9172, 0.4297, 0.9157, 0.4341, 0.935, 0.4321, 0.9351, 0.432, 0.9334, 0.4341, 0.9333, 0.4293, 0.9163, 0.4291, 0.915, 0.4293, 0.9154, 0.4297, 0.9157, 0.4293, 0.9163, 0.4297, 0.9157, 0.4302, 0.9172, 0.4296, 0.9181, 0.4465, 0.9283, 0.4465, 0.9263, 0.4485, 0.9263, 0.4486, 0.9283, 0.4507, 0.9128, 0.4507, 0.9149, 0.4486, 0.915, 0.4486, 0.9129, 0.432, 0.9178, 0.4323, 0.9165, 0.4328, 0.9171, 0.4325, 0.9186, 0.4429, 0.9396, 0.4429, 0.9395, 0.4448, 0.9393, 0.4447, 0.9396, 0.4301, 0.9248, 0.4304, 0.9248, 0.4304, 0.9268, 0.4301, 0.9268, 0.4291, 0.9167, 0.4292, 0.9187, 0.4271, 0.9188, 0.4271, 0.9168, 0.4191, 0.9372, 0.4186, 0.9312, 0.4248, 0.9309, 0.425, 0.9373, 0.4249, 0.9149, 0.4271, 0.9148, 0.4271, 0.9168, 0.425, 0.9168, 0.4306, 0.9186, 0.4296, 0.9199, 0.4296, 0.9181, 0.4302, 0.9172, 0.4219, 0.9328, 0.4226, 0.9329, 0.4227, 0.9349, 0.422, 0.9349, 0.4419, 0.9161, 0.442, 0.9182, 0.4399, 0.9183, 0.4398, 0.9162, 0.4401, 0.9202, 0.4379, 0.9204, 0.4379, 0.9184, 0.4399, 0.9183, 0.4378, 0.9144, 0.4398, 0.9144, 0.4398, 0.9162, 0.4379, 0.9163, 0.442, 0.9165, 0.4421, 0.9185, 0.442, 0.9182, 0.4419, 0.9161, 0.423, 0.9169, 0.4231, 0.9188, 0.4211, 0.919, 0.4211, 0.917, 0.4399, 0.9183, 0.4379, 0.9184, 0.4379, 0.9163, 0.4398, 0.9162, 0.4466, 0.9304, 0.4487, 0.9304, 0.4486, 0.9307, 0.4467, 0.9306, 0.4228, 0.9369, 0.4221, 0.9369, 0.422, 0.9349, 0.4227, 0.9349, 0.4227, 0.9349, 0.4232, 0.9349, 0.4234, 0.9368, 0.4228, 0.9369, 0.4527, 0.9327, 0.4532, 0.9327, 0.4533, 0.9346, 0.4528, 0.9347, 0.4293, 0.9163, 0.4296, 0.9181, 0.4292, 0.9187, 0.4291, 0.9167, 0.4379, 0.9163, 0.4359, 0.9164, 0.4358, 0.9146, 0.4378, 0.9144, 0.4468, 0.9171, 0.4448, 0.9171, 0.4447, 0.9151, 0.4467, 0.9151, 0.4271, 0.9188, 0.4251, 0.9188, 0.425, 0.9168, 0.4271, 0.9168, 0.4397, 0.9128, 0.4378, 0.9129, 0.4377, 0.9114, 0.4396, 0.9114, 0.4513, 0.9327, 0.4514, 0.9346, 0.4504, 0.9347, 0.4504, 0.9328, 0.4299, 0.9147, 0.4304, 0.9151, 0.4305, 0.9166, 0.4299, 0.9154, 0.4313, 0.9134, 0.4309, 0.9133, 0.4307, 0.9109, 0.4311, 0.9102, 0.4272, 0.9228, 0.4252, 0.9228, 0.4252, 0.9208, 0.4271, 0.9207, 0.4331, 0.9156, 0.4336, 0.9161, 0.4336, 0.9181, 0.4328, 0.9171, 0.4447, 0.9392, 0.4447, 0.9391, 0.4467, 0.939, 0.4467, 0.9392, 0.4445, 0.9306, 0.4445, 0.9303, 0.4467, 0.9303, 0.4466, 0.9304, 0.4467, 0.9151, 0.4466, 0.913, 0.4486, 0.9129, 0.4486, 0.915, 0.4486, 0.915, 0.4488, 0.9169, 0.4468, 0.9171, 0.4467, 0.9151, 0.436, 0.9226, 0.436, 0.9234, 0.4341, 0.9234, 0.434, 0.9227, 0.4247, 0.9349, 0.4248, 0.9369, 0.4234, 0.9368, 0.4232, 0.9349, 0.4445, 0.9283, 0.4444, 0.9263, 0.4465, 0.9263, 0.4465, 0.9283, 0.4465, 0.9283, 0.4467, 0.9303, 0.4445, 0.9303, 0.4445, 0.9283, 0.4307, 0.9109, 0.4309, 0.9133, 0.4304, 0.9136, 0.4303, 0.9124, 0.4214, 0.9369, 0.4212, 0.937, 0.4211, 0.935, 0.4214, 0.9349, 0.4382, 0.9351, 0.4381, 0.9334, 0.4401, 0.9333, 0.4404, 0.9351, 0.4335, 0.9199, 0.4325, 0.9186, 0.4328, 0.9171, 0.4336, 0.9181, 0.4341, 0.9333, 0.434, 0.9324, 0.4361, 0.9324, 0.4362, 0.9333, 0.4296, 0.9199, 0.4306, 0.9186, 0.4309, 0.9201, 0.4298, 0.9218, 0.4341, 0.935, 0.4341, 0.9333, 0.4362, 0.9333, 0.436, 0.9351, 0.432, 0.9178, 0.4325, 0.9186, 0.4322, 0.92, 0.4315, 0.919, 0.4467, 0.9306, 0.4466, 0.9308, 0.4446, 0.9309, 0.4446, 0.9307, 0.4381, 0.9295, 0.4381, 0.9324, 0.4361, 0.9324, 0.4361, 0.9296, 0.4306, 0.9248, 0.4308, 0.9248, 0.4309, 0.9268, 0.4305, 0.9268, 0.4466, 0.9304, 0.4467, 0.9306, 0.4446, 0.9307, 0.4445, 0.9306, 0.4446, 0.937, 0.4445, 0.9352, 0.4464, 0.935, 0.4466, 0.937, 0.4466, 0.937, 0.4467, 0.939, 0.4447, 0.9391, 0.4446, 0.937, 0.4322, 0.9107, 0.4326, 0.9121, 0.4322, 0.9123, 0.4318, 0.9109, 0.4204, 0.9147, 0.4203, 0.9138, 0.4205, 0.9137, 0.4205, 0.9147, 0.4323, 0.9134, 0.4319, 0.9134, 0.4318, 0.9109, 0.4322, 0.9123, 0.4296, 0.9135, 0.43, 0.9122, 0.4303, 0.9124, 0.43, 0.9137, 0.4338, 0.913, 0.4336, 0.9131, 0.4334, 0.9117, 0.4337, 0.9115, 0.4409, 0.9373, 0.4404, 0.9354, 0.4426, 0.9352, 0.4428, 0.9373, 0.4528, 0.9347, 0.4533, 0.9346, 0.4532, 0.9365, 0.4528, 0.9365, 0.4528, 0.9365, 0.4524, 0.9365, 0.4524, 0.9346, 0.4528, 0.9347, 0.4309, 0.9249, 0.4309, 0.9261, 0.4309, 0.9265, 0.4309, 0.925, 0.4228, 0.9092, 0.4247, 0.9091, 0.4248, 0.9105, 0.4228, 0.9106, 0.4228, 0.9119, 0.4249, 0.9118, 0.4249, 0.9133, 0.423, 0.9134, 0.4119, 0.9374, 0.4124, 0.931, 0.4186, 0.9312, 0.4191, 0.9372, 0.425, 0.9373, 0.4248, 0.9309, 0.431, 0.9303, 0.4312, 0.937, 0.4312, 0.937, 0.4317, 0.9432, 0.4257, 0.9436, 0.425, 0.9373, 0.4418, 0.9103, 0.4418, 0.9115, 0.4416, 0.9114, 0.4416, 0.9098, 0.4178, 0.9179, 0.4179, 0.916, 0.4242, 0.9158, 0.4242, 0.9175, 0.4305, 0.9094, 0.4301, 0.9108, 0.4293, 0.9105, 0.4293, 0.9092, 0.4396, 0.9114, 0.4377, 0.9114, 0.4376, 0.9099, 0.4395, 0.91, 0.4537, 0.9347, 0.4541, 0.9347, 0.4542, 0.9365, 0.4538, 0.9365, 0.4356, 0.9101, 0.4357, 0.9115, 0.4337, 0.9115, 0.4336, 0.9102, 0.4301, 0.9267, 0.4298, 0.9268, 0.4297, 0.9247, 0.4301, 0.9246, 0.4336, 0.9131, 0.4331, 0.9134, 0.4326, 0.9121, 0.4334, 0.9117, 0.4289, 0.9104, 0.4293, 0.9105, 0.4291, 0.9119, 0.4289, 0.9117, 0.4307, 0.9236, 0.4246, 0.9241, 0.4242, 0.9175, 0.4306, 0.9171, 0.4301, 0.9248, 0.4301, 0.9227, 0.4304, 0.9229, 0.4304, 0.9248, 0.4322, 0.9107, 0.4332, 0.9104, 0.4334, 0.9117, 0.4326, 0.9121, 0.4463, 0.9311, 0.4463, 0.9309, 0.4482, 0.9308, 0.4482, 0.931, 0.4314, 0.9247, 0.4312, 0.9246, 0.4312, 0.9228, 0.4313, 0.9227, 0.4269, 0.9133, 0.4269, 0.9119, 0.4289, 0.9117, 0.4288, 0.9131, 0.4305, 0.9117, 0.4304, 0.9153, 0.4242, 0.9158, 0.4239, 0.912, 0.4464, 0.933, 0.4444, 0.9331, 0.4444, 0.9312, 0.4463, 0.9311, 0.4296, 0.9135, 0.4292, 0.9133, 0.4291, 0.9119, 0.43, 0.9122, 0.4527, 0.9309, 0.4532, 0.9308, 0.4532, 0.9327, 0.4527, 0.9327, 0.4504, 0.9328, 0.4504, 0.9347, 0.4495, 0.9347, 0.4494, 0.9328, 0.4494, 0.9328, 0.4494, 0.9309, 0.4504, 0.9308, 0.4504, 0.9328, 0.4504, 0.9308, 0.4514, 0.9307, 0.4513, 0.9327, 0.4504, 0.9328, 0.4422, 0.914, 0.4421, 0.914, 0.4421, 0.9129, 0.4422, 0.913, 0.4422, 0.9119, 0.4419, 0.9116, 0.442, 0.9104, 0.4421, 0.9109, 0.4275, 0.9347, 0.4276, 0.9367, 0.4261, 0.9368, 0.4261, 0.9349, 0.4204, 0.9115, 0.4206, 0.9112, 0.4207, 0.9125, 0.4205, 0.9126, 0.4447, 0.9396, 0.4448, 0.9393, 0.4467, 0.9393, 0.4467, 0.9394, 0.4467, 0.9394, 0.4467, 0.9396, 0.4448, 0.9397, 0.4447, 0.9396, 0.4496, 0.9366, 0.4506, 0.9366, 0.4506, 0.9386, 0.4496, 0.9386, 0.4274, 0.9327, 0.4275, 0.9347, 0.4261, 0.9349, 0.426, 0.9327, 0.4205, 0.9126, 0.4207, 0.9125, 0.4206, 0.9136, 0.4205, 0.9137, 0.4447, 0.9391, 0.4428, 0.9393, 0.4428, 0.9373, 0.4446, 0.937, 0.4291, 0.9207, 0.4271, 0.9207, 0.4271, 0.9188, 0.4292, 0.9187, 0.4228, 0.9408, 0.4222, 0.9409, 0.4223, 0.9389, 0.4228, 0.9389, 0.4261, 0.9349, 0.4261, 0.9368, 0.4248, 0.9369, 0.4247, 0.9349, 0.4248, 0.9389, 0.4262, 0.9387, 0.4263, 0.9408, 0.4249, 0.9408, 0.4485, 0.9108, 0.4465, 0.911, 0.4465, 0.909, 0.4485, 0.9089, 0.4424, 0.9191, 0.4423, 0.9188, 0.4422, 0.9171, 0.4423, 0.9176, 0.4425, 0.9221, 0.4424, 0.9222, 0.4424, 0.9205, 0.4425, 0.9206, 0.4207, 0.9198, 0.4208, 0.9196, 0.4208, 0.9213, 0.4208, 0.9214, 0.4208, 0.9214, 0.4205, 0.9215, 0.4206, 0.9201, 0.4207, 0.9198, 0.4464, 0.9085, 0.4465, 0.9086, 0.4444, 0.9087, 0.4445, 0.9087, 0.4445, 0.9087, 0.4444, 0.9084, 0.4463, 0.9084, 0.4464, 0.9085, 0.4424, 0.9205, 0.4422, 0.9203, 0.4421, 0.9185, 0.4423, 0.9188, 0.4505, 0.9084, 0.4505, 0.9084, 0.4484, 0.9085, 0.4484, 0.9084, 0.4484, 0.9084, 0.4484, 0.9083, 0.4504, 0.9082, 0.4505, 0.9084, 0.4208, 0.9213, 0.421, 0.9211, 0.4211, 0.923, 0.4208, 0.923, 0.4485, 0.9088, 0.4485, 0.9089, 0.4465, 0.909, 0.4464, 0.9088, 0.4505, 0.9087, 0.4504, 0.9088, 0.4485, 0.9089, 0.4485, 0.9088, 0.4485, 0.9088, 0.4484, 0.9085, 0.4505, 0.9084, 0.4505, 0.9087, 0.4445, 0.9089, 0.4445, 0.9091, 0.4425, 0.9092, 0.4423, 0.909, 0.4464, 0.9088, 0.4465, 0.909, 0.4445, 0.9091, 0.4445, 0.9089, 0.4289, 0.927, 0.4289, 0.925, 0.4293, 0.9249, 0.4292, 0.927, 0.4445, 0.9089, 0.4444, 0.9087, 0.4465, 0.9086, 0.4464, 0.9088, 0.4232, 0.921, 0.4232, 0.9229, 0.4212, 0.923, 0.4211, 0.9209, 0.4216, 0.9409, 0.4211, 0.941, 0.4212, 0.939, 0.4215, 0.9389, 0.4206, 0.9168, 0.4207, 0.9161, 0.4207, 0.9178, 0.4206, 0.9183, 0.4206, 0.9183, 0.4204, 0.9187, 0.4205, 0.9174, 0.4206, 0.9168, 0.422, 0.9349, 0.4214, 0.9349, 0.4215, 0.9329, 0.4219, 0.9328, 0.4209, 0.9174, 0.4211, 0.917, 0.4211, 0.919, 0.4209, 0.9192, 0.4208, 0.9156, 0.4209, 0.9151, 0.4211, 0.917, 0.4209, 0.9174, 0.4209, 0.9174, 0.4207, 0.9178, 0.4207, 0.9161, 0.4208, 0.9156, 0.421, 0.9211, 0.4211, 0.9209, 0.4212, 0.923, 0.4211, 0.923, 0.4209, 0.9192, 0.4211, 0.919, 0.4211, 0.9209, 0.421, 0.9211, 0.421, 0.9211, 0.4208, 0.9213, 0.4208, 0.9196, 0.4209, 0.9192, 0.4276, 0.9388, 0.4289, 0.9387, 0.4291, 0.9406, 0.4277, 0.9408, 0.4424, 0.9205, 0.4424, 0.9222, 0.4423, 0.9223, 0.4422, 0.9203, 0.4425, 0.9306, 0.4445, 0.9306, 0.4446, 0.9307, 0.4426, 0.9308, 0.4422, 0.9203, 0.442, 0.9202, 0.442, 0.9182, 0.4421, 0.9185, 0.4423, 0.9223, 0.442, 0.9223, 0.442, 0.9202, 0.4422, 0.9203, 0.4463, 0.9084, 0.4484, 0.9083, 0.4484, 0.9084, 0.4464, 0.9085, 0.442, 0.9165, 0.4422, 0.9171, 0.4423, 0.9188, 0.4421, 0.9185, 0.4276, 0.9367, 0.4289, 0.9368, 0.4289, 0.9387, 0.4276, 0.9388, 0.4288, 0.9347, 0.4289, 0.9368, 0.4276, 0.9367, 0.4275, 0.9347, 0.4248, 0.9369, 0.4248, 0.9389, 0.4234, 0.9389, 0.4234, 0.9368, 0.4276, 0.9388, 0.4277, 0.9408, 0.4263, 0.9408, 0.4262, 0.9387, 0.4206, 0.9201, 0.4204, 0.9187, 0.4206, 0.9183, 0.4207, 0.9198, 0.4248, 0.9389, 0.4249, 0.9408, 0.4234, 0.9409, 0.4234, 0.9389, 0.4206, 0.9229, 0.4205, 0.9215, 0.4208, 0.9214, 0.4207, 0.923, 0.4248, 0.9389, 0.4248, 0.9369, 0.4261, 0.9368, 0.4262, 0.9387, 0.4515, 0.9366, 0.4524, 0.9365, 0.4525, 0.9386, 0.4515, 0.9387, 0.4536, 0.9308, 0.454, 0.9308, 0.454, 0.9327, 0.4536, 0.9327, 0.4204, 0.9104, 0.4206, 0.9101, 0.4206, 0.9112, 0.4204, 0.9115, 0.4532, 0.9365, 0.4538, 0.9365, 0.4538, 0.9386, 0.4533, 0.9387, 0.4206, 0.911, 0.4209, 0.9106, 0.4208, 0.912, 0.4208, 0.9123, 0.4206, 0.9112, 0.4206, 0.911, 0.4208, 0.9123, 0.4207, 0.9125, 0.4206, 0.9096, 0.4209, 0.9092, 0.4209, 0.9106, 0.4206, 0.911, 0.4317, 0.9261, 0.4316, 0.9263, 0.4316, 0.9252, 0.4317, 0.9247, 0.4444, 0.9087, 0.4445, 0.9089, 0.4423, 0.909, 0.4424, 0.9089, 0.4209, 0.9135, 0.4206, 0.9136, 0.4207, 0.9125, 0.4208, 0.9123, 0.4429, 0.9395, 0.4409, 0.9396, 0.4409, 0.9395, 0.4429, 0.9393, 0.4316, 0.9228, 0.4316, 0.9227, 0.4317, 0.9246, 0.4316, 0.9246, 0.4467, 0.9392, 0.4467, 0.939, 0.4485, 0.9389, 0.4486, 0.9391, 0.4467, 0.9392, 0.4467, 0.9393, 0.4448, 0.9393, 0.4447, 0.9392, 0.4486, 0.9309, 0.4494, 0.9309, 0.4494, 0.9328, 0.4485, 0.9328, 0.4421, 0.9129, 0.4421, 0.914, 0.442, 0.914, 0.4418, 0.9128, 0.4418, 0.9128, 0.4418, 0.9127, 0.4416, 0.9114, 0.4418, 0.9115, 0.4206, 0.9136, 0.4209, 0.9135, 0.4208, 0.9148, 0.4207, 0.9148, 0.442, 0.914, 0.4418, 0.9141, 0.4418, 0.9127, 0.4418, 0.9128, 0.4406, 0.9333, 0.4405, 0.9313, 0.4424, 0.9312, 0.4426, 0.9332, 0.4524, 0.9346, 0.4524, 0.9328, 0.4527, 0.9327, 0.4528, 0.9347, 0.4418, 0.9103, 0.442, 0.9104, 0.4419, 0.9116, 0.4418, 0.9115, 0.4514, 0.9346, 0.4524, 0.9346, 0.4524, 0.9365, 0.4515, 0.9366, 0.4524, 0.9328, 0.4524, 0.9346, 0.4514, 0.9346, 0.4513, 0.9327, 0.4515, 0.9366, 0.4515, 0.9387, 0.4506, 0.9386, 0.4506, 0.9366, 0.4496, 0.9366, 0.4496, 0.9386, 0.4487, 0.9386, 0.4486, 0.9367, 0.4524, 0.9328, 0.4523, 0.9309, 0.4527, 0.9309, 0.4527, 0.9327, 0.4496, 0.9366, 0.4495, 0.9347, 0.4504, 0.9347, 0.4506, 0.9366, 0.4249, 0.9133, 0.4269, 0.9133, 0.427, 0.9147, 0.4249, 0.9147, 0.4306, 0.9171, 0.4304, 0.9153, 0.4376, 0.9153, 0.4372, 0.9171, 0.4305, 0.9229, 0.4306, 0.9227, 0.4308, 0.9248, 0.4306, 0.9248, 0.4298, 0.9268, 0.4297, 0.9269, 0.4296, 0.9248, 0.4297, 0.9247, 0.4316, 0.9247, 0.4314, 0.9247, 0.4313, 0.9227, 0.4316, 0.9227, 0.431, 0.9303, 0.4307, 0.9236, 0.4372, 0.9236, 0.4377, 0.9302, 0.4336, 0.9102, 0.4332, 0.9104, 0.433, 0.9089, 0.4336, 0.9088, 0.4464, 0.935, 0.4464, 0.933, 0.4485, 0.9328, 0.4483, 0.9349, 0.4301, 0.9108, 0.4307, 0.9109, 0.4303, 0.9124, 0.43, 0.9122, 0.4305, 0.9094, 0.4311, 0.9102, 0.4307, 0.9109, 0.4301, 0.9108, 0.4376, 0.9099, 0.4356, 0.9101, 0.4356, 0.9087, 0.4375, 0.9087, 0.438, 0.9227, 0.4379, 0.9234, 0.436, 0.9234, 0.436, 0.9226, 0.44, 0.9227, 0.4401, 0.9234, 0.4379, 0.9234, 0.438, 0.9227, 0.434, 0.9227, 0.4341, 0.9234, 0.4319, 0.9235, 0.432, 0.9226, 0.4248, 0.9105, 0.4269, 0.9105, 0.4269, 0.9119, 0.4249, 0.9118, 0.4117, 0.9163, 0.4111, 0.9125, 0.4173, 0.9122, 0.4179, 0.916, 0.4336, 0.9131, 0.4338, 0.913, 0.4338, 0.9143, 0.4337, 0.9145, 0.4331, 0.9134, 0.4328, 0.9136, 0.4322, 0.9123, 0.4326, 0.9121, 0.4335, 0.9147, 0.4333, 0.915, 0.4328, 0.9136, 0.4331, 0.9134, 0.4398, 0.9142, 0.4377, 0.9142, 0.4378, 0.9129, 0.4397, 0.9128, 0.4356, 0.9128, 0.4338, 0.913, 0.4337, 0.9115, 0.4357, 0.9115, 0.4356, 0.9128, 0.4378, 0.9129, 0.4377, 0.9142, 0.4357, 0.9143, 0.4356, 0.9101, 0.4376, 0.9099, 0.4377, 0.9114, 0.4357, 0.9115, 0.442, 0.9104, 0.4418, 0.9103, 0.4417, 0.9089, 0.4419, 0.9093, 0.4186, 0.9312, 0.4124, 0.931, 0.4114, 0.9251, 0.4184, 0.9244, 0.4184, 0.9244, 0.4178, 0.9179, 0.4242, 0.9175, 0.4246, 0.9241, 0.4307, 0.9236, 0.431, 0.9303, 0.4248, 0.9309, 0.4246, 0.9241, 0.4248, 0.9105, 0.4247, 0.9091, 0.4268, 0.909, 0.4269, 0.9105, 0.4257, 0.9436, 0.4193, 0.9437, 0.4191, 0.9372, 0.425, 0.9373, 0.4269, 0.9105, 0.4289, 0.9104, 0.4289, 0.9117, 0.4269, 0.9119, 0.4269, 0.9133, 0.4249, 0.9133, 0.4249, 0.9118, 0.4269, 0.9119, 0.4532, 0.9327, 0.4532, 0.9308, 0.4536, 0.9308, 0.4536, 0.9327, 0.4485, 0.9389, 0.4467, 0.939, 0.4466, 0.937, 0.4485, 0.9369, 0.4536, 0.9327, 0.454, 0.9327, 0.4541, 0.9347, 0.4537, 0.9347, 0.4538, 0.9365, 0.4542, 0.9365, 0.4543, 0.9386, 0.4538, 0.9386, 0.4538, 0.9365, 0.4532, 0.9365, 0.4533, 0.9346, 0.4537, 0.9347, 0.4294, 0.929, 0.4293, 0.927, 0.4293, 0.927, 0.4295, 0.929, 0.4446, 0.9309, 0.4425, 0.9309, 0.4426, 0.9308, 0.4446, 0.9307, 0.4341, 0.9296, 0.4341, 0.9267, 0.436, 0.9267, 0.4361, 0.9296, 0.4333, 0.9152, 0.4334, 0.9153, 0.4328, 0.9153, 0.4329, 0.9148, 0.4319, 0.9156, 0.432, 0.9178, 0.4315, 0.919, 0.4315, 0.9162, 0.4378, 0.9129, 0.4356, 0.9128, 0.4357, 0.9115, 0.4377, 0.9114, 0.4319, 0.9156, 0.4323, 0.915, 0.4323, 0.9165, 0.432, 0.9178, 0.4294, 0.929, 0.4295, 0.929, 0.4297, 0.931, 0.4297, 0.931, 0.4426, 0.9352, 0.4404, 0.9354, 0.4406, 0.9333, 0.4426, 0.9332, 0.4426, 0.9332, 0.4424, 0.9312, 0.4444, 0.9312, 0.4444, 0.9331, 0.4467, 0.9393, 0.4467, 0.9392, 0.4486, 0.9391, 0.4485, 0.9393, 0.4464, 0.933, 0.4464, 0.935, 0.4445, 0.9352, 0.4444, 0.9331, 0.4404, 0.9306, 0.4405, 0.9305, 0.4426, 0.9304, 0.4425, 0.9306, 0.4335, 0.9199, 0.4335, 0.9217, 0.4322, 0.92, 0.4325, 0.9186, 0.4445, 0.9303, 0.4426, 0.9304, 0.4425, 0.9285, 0.4445, 0.9283, 0.4296, 0.9199, 0.4291, 0.9207, 0.4292, 0.9187, 0.4296, 0.9181, 0.4298, 0.9218, 0.4292, 0.9228, 0.4291, 0.9207, 0.4296, 0.9199, 0.4425, 0.9306, 0.4426, 0.9304, 0.4445, 0.9303, 0.4445, 0.9306, 0.436, 0.9351, 0.4361, 0.936, 0.4341, 0.936, 0.4341, 0.935, 0.4466, 0.9304, 0.4467, 0.9303, 0.4486, 0.9304, 0.4487, 0.9304, 0.4508, 0.9168, 0.4488, 0.9169, 0.4486, 0.915, 0.4507, 0.9149, 0.4311, 0.9227, 0.4312, 0.9249, 0.431, 0.9249, 0.4307, 0.9228, 0.4361, 0.9324, 0.4381, 0.9324, 0.4381, 0.9334, 0.4362, 0.9333, 0.4381, 0.9334, 0.4381, 0.9324, 0.4401, 0.9323, 0.4401, 0.9333, 0.4382, 0.9351, 0.4381, 0.936, 0.4361, 0.936, 0.436, 0.9351, 0.4425, 0.9206, 0.4424, 0.9205, 0.4423, 0.9188, 0.4424, 0.9191, 0.4404, 0.9351, 0.4404, 0.9359, 0.4381, 0.936, 0.4382, 0.9351, 0.4341, 0.935, 0.4341, 0.936, 0.4321, 0.936, 0.4321, 0.9351, 0.442, 0.9202, 0.4401, 0.9202, 0.4399, 0.9183, 0.442, 0.9182, 0.4486, 0.9307, 0.4466, 0.9308, 0.4467, 0.9306, 0.4486, 0.9307, 0.4329, 0.9148, 0.4328, 0.9153, 0.4323, 0.9165, 0.4323, 0.915, 0.4486, 0.9304, 0.4467, 0.9303, 0.4465, 0.9283, 0.4486, 0.9283, 0.4291, 0.9167, 0.4271, 0.9168, 0.4271, 0.9148, 0.429, 0.915, 0.4422, 0.9171, 0.442, 0.9165, 0.4419, 0.9147, 0.4422, 0.9154, 0.4404, 0.9285, 0.4402, 0.9264, 0.4425, 0.9264, 0.4425, 0.9285, 0.436, 0.9225, 0.4341, 0.9225, 0.434, 0.9205, 0.436, 0.9205, 0.4425, 0.9285, 0.4426, 0.9304, 0.4405, 0.9305, 0.4404, 0.9285, 0.425, 0.9168, 0.423, 0.9169, 0.423, 0.915, 0.4249, 0.9149, 0.4424, 0.9243, 0.4424, 0.9224, 0.4445, 0.9223, 0.4444, 0.9243, 0.4404, 0.9245, 0.4403, 0.9224, 0.4424, 0.9224, 0.4424, 0.9243, 0.4424, 0.9243, 0.4425, 0.9264, 0.4402, 0.9264, 0.4404, 0.9245, 0.4328, 0.9153, 0.4331, 0.9156, 0.4328, 0.9171, 0.4323, 0.9165, 0.4425, 0.9264, 0.4424, 0.9243, 0.4444, 0.9243, 0.4444, 0.9263, 0.4215, 0.9389, 0.4212, 0.939, 0.4212, 0.937, 0.4214, 0.9369, 0.4444, 0.9243, 0.4445, 0.9223, 0.4464, 0.9223, 0.4465, 0.9243, 0.4465, 0.9243, 0.4465, 0.9263, 0.4444, 0.9263, 0.4444, 0.9243, 0.4446, 0.9131, 0.4445, 0.9111, 0.4465, 0.911, 0.4466, 0.913, 0.4427, 0.9152, 0.4427, 0.9132, 0.4446, 0.9131, 0.4447, 0.9151, 0.4426, 0.9172, 0.4427, 0.9152, 0.4447, 0.9151, 0.4448, 0.9171, 0.4401, 0.9223, 0.4381, 0.9225, 0.4379, 0.9204, 0.4401, 0.9202, 0.4427, 0.9132, 0.4424, 0.9111, 0.4445, 0.9111, 0.4446, 0.9131, 0.4485, 0.9108, 0.4486, 0.9129, 0.4466, 0.913, 0.4465, 0.911, 0.4336, 0.9161, 0.4339, 0.9165, 0.434, 0.9184, 0.4336, 0.9181, 0.4336, 0.9149, 0.4337, 0.9149, 0.4339, 0.9165, 0.4336, 0.9161, 0.4335, 0.9199, 0.434, 0.9205, 0.4341, 0.9225, 0.4335, 0.9217, 0.4336, 0.9181, 0.434, 0.9184, 0.434, 0.9205, 0.4335, 0.9199, 0.4252, 0.9208, 0.4252, 0.9228, 0.4232, 0.9229, 0.4232, 0.921, 0.4428, 0.9373, 0.4426, 0.9352, 0.4445, 0.9352, 0.4446, 0.937, 0.4252, 0.9208, 0.4232, 0.921, 0.4231, 0.9188, 0.4251, 0.9188, 0.4486, 0.9129, 0.4485, 0.9108, 0.4505, 0.9109, 0.4507, 0.9128, 0.4206, 0.9183, 0.4207, 0.9178, 0.4208, 0.9196, 0.4207, 0.9198, 0.423, 0.9169, 0.425, 0.9168, 0.4251, 0.9188, 0.4231, 0.9188, 0.4223, 0.9389, 0.4222, 0.9409, 0.4216, 0.9409, 0.4215, 0.9389, 0.4331, 0.9134, 0.4336, 0.9131, 0.4337, 0.9145, 0.4335, 0.9147, 0.4484, 0.9085, 0.4485, 0.9088, 0.4464, 0.9088, 0.4465, 0.9086, 0.4232, 0.9329, 0.4232, 0.9349, 0.4227, 0.9349, 0.4226, 0.9329, 0.4234, 0.9389, 0.4234, 0.9409, 0.4228, 0.9408, 0.4228, 0.9389, 0.4214, 0.9349, 0.422, 0.9349, 0.4221, 0.9369, 0.4214, 0.9369, 0.4379, 0.9204, 0.4381, 0.9225, 0.436, 0.9225, 0.436, 0.9205, 0.4359, 0.9164, 0.4379, 0.9163, 0.4379, 0.9184, 0.4359, 0.9185, 0.4379, 0.9204, 0.436, 0.9205, 0.4359, 0.9185, 0.4379, 0.9184, 0.4425, 0.9165, 0.4426, 0.918, 0.4423, 0.9176, 0.4423, 0.916, 0.4419, 0.9161, 0.4398, 0.9162, 0.4398, 0.9144, 0.4419, 0.9143, 0.436, 0.9205, 0.434, 0.9205, 0.434, 0.9184, 0.4359, 0.9185, 0.4179, 0.916, 0.4173, 0.9122, 0.4239, 0.912, 0.4242, 0.9158, 0.4426, 0.9352, 0.4426, 0.9332, 0.4444, 0.9331, 0.4445, 0.9352, 0.4296, 0.9155, 0.4299, 0.9154, 0.4297, 0.9157, 0.4293, 0.9154, 0.4532, 0.9327, 0.4536, 0.9327, 0.4537, 0.9347, 0.4533, 0.9346, 0.4301, 0.9108, 0.43, 0.9122, 0.4291, 0.9119, 0.4293, 0.9105, 0.4322, 0.9107, 0.4318, 0.9109, 0.4315, 0.9101, 0.4318, 0.9093, 0.4296, 0.9135, 0.43, 0.9137, 0.4295, 0.9151, 0.4294, 0.9149, 0.4514, 0.9346, 0.4515, 0.9366, 0.4506, 0.9366, 0.4504, 0.9347, 0.4316, 0.9266, 0.4314, 0.9257, 0.4316, 0.926, 0.4316, 0.927, 0.4415, 0.9085, 0.4416, 0.9098, 0.4395, 0.91, 0.4395, 0.9086, 0.4209, 0.9148, 0.4209, 0.9135, 0.423, 0.9134, 0.423, 0.9148, 0.4427, 0.9208, 0.4425, 0.9206, 0.4424, 0.9191, 0.4426, 0.9194, 0.4271, 0.9207, 0.4252, 0.9208, 0.4251, 0.9188, 0.4271, 0.9188, 0.4207, 0.9178, 0.4209, 0.9174, 0.4209, 0.9192, 0.4208, 0.9196, 0.4268, 0.909, 0.4288, 0.9089, 0.4289, 0.9104, 0.4269, 0.9105, 0.4484, 0.9084, 0.4484, 0.9085, 0.4465, 0.9086, 0.4464, 0.9085, 0.4231, 0.9188, 0.4232, 0.921, 0.4211, 0.9209, 0.4211, 0.919, 0.431, 0.9179, 0.4306, 0.9186, 0.4302, 0.9172, 0.4305, 0.9166, 0.4418, 0.9127, 0.4397, 0.9128, 0.4396, 0.9114, 0.4416, 0.9114, 0.4203, 0.9119, 0.4204, 0.9115, 0.4205, 0.9126, 0.4203, 0.9128, 0.4276, 0.9367, 0.4276, 0.9388, 0.4262, 0.9387, 0.4261, 0.9368, 0.4425, 0.9285, 0.4425, 0.9264, 0.4444, 0.9263, 0.4445, 0.9283, 0.4309, 0.9156, 0.431, 0.9179, 0.4305, 0.9166, 0.4304, 0.9151, 0.4309, 0.9133, 0.4309, 0.9156, 0.4304, 0.9151, 0.4304, 0.9136, 0.4329, 0.9144, 0.4329, 0.9148, 0.4323, 0.915, 0.4323, 0.9134, 0.4293, 0.929, 0.4294, 0.929, 0.4297, 0.931, 0.4297, 0.931, 0.4319, 0.9134, 0.4323, 0.9134, 0.4323, 0.915, 0.4319, 0.9156, 0.4319, 0.9134, 0.4319, 0.9156, 0.4315, 0.9162, 0.4314, 0.9133, 0.4333, 0.9152, 0.4333, 0.9152, 0.4329, 0.9148, 0.4329, 0.9144, 0.434, 0.9324, 0.4341, 0.9296, 0.4361, 0.9296, 0.4361, 0.9324, 0.4293, 0.929, 0.4292, 0.927, 0.4293, 0.927, 0.4294, 0.929, 0.4381, 0.9267, 0.4381, 0.9295, 0.4361, 0.9296, 0.436, 0.9267, 0.4299, 0.9141, 0.4304, 0.9136, 0.4304, 0.9151, 0.4299, 0.9147, 0.4293, 0.9249, 0.4293, 0.9228, 0.4294, 0.9228, 0.4293, 0.9249, 0.4299, 0.9141, 0.4299, 0.9147, 0.4296, 0.9154, 0.4296, 0.9153, 0.4381, 0.9267, 0.4401, 0.9266, 0.4401, 0.9295, 0.4381, 0.9295, 0.4309, 0.9133, 0.4313, 0.9134, 0.4314, 0.9163, 0.4309, 0.9156, 0.434, 0.9324, 0.432, 0.9325, 0.4319, 0.9296, 0.4341, 0.9296, 0.4293, 0.9249, 0.4293, 0.9249, 0.4293, 0.927, 0.4292, 0.927])
me_cube_001.materials.append(mat_material_001)
me_cube_001.use_remesh_fix_poles = True
me_cube_001.use_remesh_preserve_attributes = False
me_cube_001.use_mirror_vertex_groups = False
me_cube_001.update()
me_plane = bpy.data.meshes.new('Plane')
me_plane.from_pydata([(1.086, 0.0167, -0.0453), (1.086, 0.0167, -1.863e-09), (-1.046, 0.0167, -1.863e-09), (-1.046, 0.0167, -0.0453), (-1.046, 0.3492, 1.308e-08), (-1.046, 0.3492, -0.0453), (-1.121, -0.3593, -6.399e-09), (-1.121, -0.3593, -0.0453), (0.3614, 0.5712, 1.957e-08), (-0.3079, 0.5651, 1.984e-08), (0.3614, 0.5712, -0.0453), (-0.3079, 0.5651, -0.0453), (1.059, 0.2834, -0.0453), (1.059, 0.2834, 9.313e-09), (1.071, -0.25, -0.0453), (1.071, -0.25, -1.118e-08), (-0.3436, -0.5256, -2.011e-08), (0.3436, -0.5256, -2.011e-08), (-0.3436, -0.5256, -0.0453), (0.3436, -0.5256, -0.0453), (1.01, 0.5508, 2.046e-08), (1.033, 0.5296, 1.963e-08), (1.033, 0.5296, -0.0453), (1.01, 0.5508, -0.0453), (-0.9999, -0.5051, -2.1e-08), (-1.047, -0.4781, -1.84e-08), (-0.988, 0.503, 1.999e-08), (-0.9464, 0.5334, 2.122e-08), (-1.047, -0.4781, -0.0453), (-0.9999, -0.5051, -0.0453), (-0.9464, 0.5334, -0.0453), (-0.988, 0.503, -0.0453), (1.036, -0.4722, -1.98e-08), (0.9984, -0.5052, -2.1e-08), (0.9984, -0.5052, -0.0453), (1.036, -0.4722, -0.0453), (0.9979, 0.0167, -1.577), (0.9979, 0.0167, -1.532), (-1.046, 0.0167, -1.532), (-1.046, 0.0167, -1.577), (-0.9968, 0.3492, -1.532), (-0.9968, 0.3492, -1.577), (-1.057, -0.3593, -1.532), (-1.057, -0.3593, -1.577), (0.3614, 0.5712, -1.532), (-0.3079, 0.5651, -1.532), (0.3614, 0.5712, -1.577), (-0.3079, 0.5651, -1.577), (1.011, 0.278, -1.577), (1.011, 0.278, -1.532), (1.02, -0.25, -1.577), (1.02, -0.25, -1.532), (-0.3436, -0.5256, -1.532), (0.3436, -0.5256, -1.532), (-0.3436, -0.5256, -1.577), (0.3436, -0.5256, -1.577), (0.9741, 0.5454, -1.532), (0.9969, 0.5242, -1.532), (0.9969, 0.5242, -1.577), (0.9741, 0.5454, -1.577), (-0.9999, -0.5051, -1.532), (-1.02, -0.4781, -1.532), (-1.002, 0.5254, -1.532), (-0.9749, 0.5557, -1.532), (-1.02, -0.4781, -1.577), (-0.9999, -0.5051, -1.577), (-0.9749, 0.5557, -1.577), (-1.002, 0.5254, -1.577), (0.9968, -0.4722, -1.532), (0.9637, -0.5052, -1.532), (0.9637, -0.5052, -1.577), (0.9968, -0.4722, -1.577)], [], [(1, 13, 12, 0), (4, 2, 3, 5), (26, 4, 5, 31), (32, 15, 14, 35), (20, 8, 10, 23), (24, 16, 18, 29), (2, 6, 7, 3), (8, 9, 11, 10), (15, 1, 0, 14), (9, 27, 30, 11), (16, 17, 19, 18), (22, 21, 20, 23), (13, 21, 22, 12), (26, 31, 30, 27), (28, 25, 24, 29), (6, 25, 28, 7), (32, 35, 34, 33), (17, 33, 34, 19), (37, 49, 48, 36), (40, 38, 39, 41), (62, 40, 41, 67), (68, 51, 50, 71), (56, 44, 46, 59), (60, 52, 54, 65), (38, 42, 43, 39), (44, 45, 47, 46), (51, 37, 36, 50), (45, 63, 66, 47), (52, 53, 55, 54), (58, 57, 56, 59), (49, 57, 58, 48), (62, 67, 66, 63), (64, 61, 60, 65), (42, 61, 64, 43), (68, 71, 70, 69), (53, 69, 70, 55)])
_uv = me_plane.uv_layers.new(name='UVMap')
_uv.uv.foreach_set('vector', [0.7013, 0.5192, 0.6992, 0.5198, 0.6991, 0.5194, 0.7012, 0.5189, 0.6861, 0.5228, 0.6835, 0.5235, 0.6834, 0.5231, 0.686, 0.5224, 0.6874, 0.5225, 0.6861, 0.5228, 0.686, 0.5224, 0.6873, 0.5221, 0.7051, 0.5182, 0.7034, 0.5187, 0.7033, 0.5183, 0.7051, 0.5179, 0.7031, 0.5184, 0.698, 0.5197, 0.6979, 0.5194, 0.703, 0.5181, 0.679, 0.5246, 0.6739, 0.526, 0.6738, 0.5256, 0.6789, 0.5243, 0.6835, 0.5235, 0.6805, 0.5242, 0.6804, 0.5239, 0.6834, 0.5231, 0.698, 0.5197, 0.6928, 0.5211, 0.6927, 0.5207, 0.6979, 0.5194, 0.7034, 0.5187, 0.7013, 0.5192, 0.7012, 0.5189, 0.7033, 0.5183, 0.6928, 0.5211, 0.6878, 0.5223, 0.6878, 0.522, 0.6927, 0.5207, 0.6739, 0.526, 0.6685, 0.5273, 0.6684, 0.527, 0.6738, 0.5256, 0.7033, 0.518, 0.7034, 0.5183, 0.7031, 0.5184, 0.703, 0.5181, 0.7053, 0.5178, 0.7034, 0.5183, 0.7033, 0.518, 0.7052, 0.5175, 0.6874, 0.5225, 0.6873, 0.5221, 0.6878, 0.522, 0.6878, 0.5223, 0.6793, 0.5242, 0.6794, 0.5245, 0.679, 0.5246, 0.6789, 0.5243, 0.6805, 0.5242, 0.6794, 0.5245, 0.6793, 0.5242, 0.6804, 0.5239, 0.7051, 0.5182, 0.7051, 0.5179, 0.7053, 0.5178, 0.7054, 0.5182, 0.6685, 0.5273, 0.6634, 0.5287, 0.6633, 0.5283, 0.6684, 0.527, 0.7013, 0.5192, 0.6992, 0.5198, 0.6991, 0.5194, 0.7012, 0.5189, 0.6861, 0.5228, 0.6835, 0.5235, 0.6834, 0.5231, 0.686, 0.5224, 0.6874, 0.5225, 0.6861, 0.5228, 0.686, 0.5224, 0.6873, 0.5221, 0.7051, 0.5182, 0.7034, 0.5187, 0.7033, 0.5183, 0.7051, 0.5179, 0.7031, 0.5184, 0.698, 0.5197, 0.6979, 0.5194, 0.703, 0.5181, 0.679, 0.5246, 0.6739, 0.526, 0.6738, 0.5256, 0.6789, 0.5243, 0.6835, 0.5235, 0.6805, 0.5242, 0.6804, 0.5239, 0.6834, 0.5231, 0.698, 0.5197, 0.6928, 0.5211, 0.6927, 0.5207, 0.6979, 0.5194, 0.7034, 0.5187, 0.7013, 0.5192, 0.7012, 0.5189, 0.7033, 0.5183, 0.6928, 0.5211, 0.6878, 0.5223, 0.6878, 0.522, 0.6927, 0.5207, 0.6739, 0.526, 0.6685, 0.5273, 0.6684, 0.527, 0.6738, 0.5256, 0.7033, 0.518, 0.7034, 0.5183, 0.7031, 0.5184, 0.703, 0.5181, 0.7053, 0.5178, 0.7034, 0.5183, 0.7033, 0.518, 0.7052, 0.5175, 0.6874, 0.5225, 0.6873, 0.5221, 0.6878, 0.522, 0.6878, 0.5223, 0.6793, 0.5242, 0.6794, 0.5245, 0.679, 0.5246, 0.6789, 0.5243, 0.6805, 0.5242, 0.6794, 0.5245, 0.6793, 0.5242, 0.6804, 0.5239, 0.7051, 0.5182, 0.7051, 0.5179, 0.7053, 0.5178, 0.7054, 0.5182, 0.6685, 0.5273, 0.6634, 0.5287, 0.6633, 0.5283, 0.6684, 0.527])
me_plane.materials.append(mat_material_001)
me_plane.use_remesh_fix_poles = True
me_plane.use_remesh_preserve_attributes = False
me_plane.use_mirror_vertex_groups = False
me_plane.update()

# ---- objects
ob_wolle = bpy.data.objects.new('Wolle', me_cube_001)
ob_band = bpy.data.objects.new('Band', me_plane)
ob_point = bpy.data.objects.new('Point', light_point)
ob_camera = bpy.data.objects.new('Camera', cam_camera_001)

# ---- transforms, parenting, visibility, modifiers, constraints
ob_wolle.location = (0.0, 0.0, 0.4516)
ob_wolle.scale = (1.0, 1.0, 0.3051)
ob_wolle.lineart.crease_threshold = 0.0
ob_band.parent = ob_wolle
ob_band.matrix_parent_inverse = Matrix(((1.0, -0.0, 0.0, -0.0), (-0.0, 1.0, -0.0, 0.0), (0.0, -0.0, 3.277, -1.48), (-0.0, 0.0, -0.0, 1.0)))
ob_band.location = (0.0, -0.8835, 0.6406)
ob_band.rotation_euler = (1.571, -0.0, 0.0)
ob_band.lineart.crease_threshold = 0.0
_m = ob_band.modifiers.new('Solidify', 'SOLIDIFY')
_m.thickness = 0.03
ob_point.location = (3.767, -4.091, 5.203)
ob_point.lineart.crease_threshold = 0.0
ob_camera.location = (7.323, -3.812, 3.829)
ob_camera.rotation_euler = (1.208, -2.788e-06, 1.117)
ob_camera.lineart.crease_threshold = 0.0

# ---- collection membership
col_collection.objects.link(ob_wolle)
col_collection.objects.link(ob_band)
col_collection.objects.link(ob_point)
col_collection.objects.link(ob_camera)

# ---- scene / render settings (as saved in the file)
scene.camera = ob_camera
scene.frame_start = 1; scene.frame_end = 250; scene.frame_set(110)
scene.render.engine = 'BLENDER_EEVEE_NEXT'
scene.cycles.use_denoising = False
scene.cycles.samples = 128
scene.cycles.sampling_pattern = 'TABULATED_SOBOL'
scene.cycles.use_adaptive_sampling = False
scene.cycles.use_light_tree = False
scene.view_settings.view_transform = 'Filmic'
bpy.context.view_layer.update()
